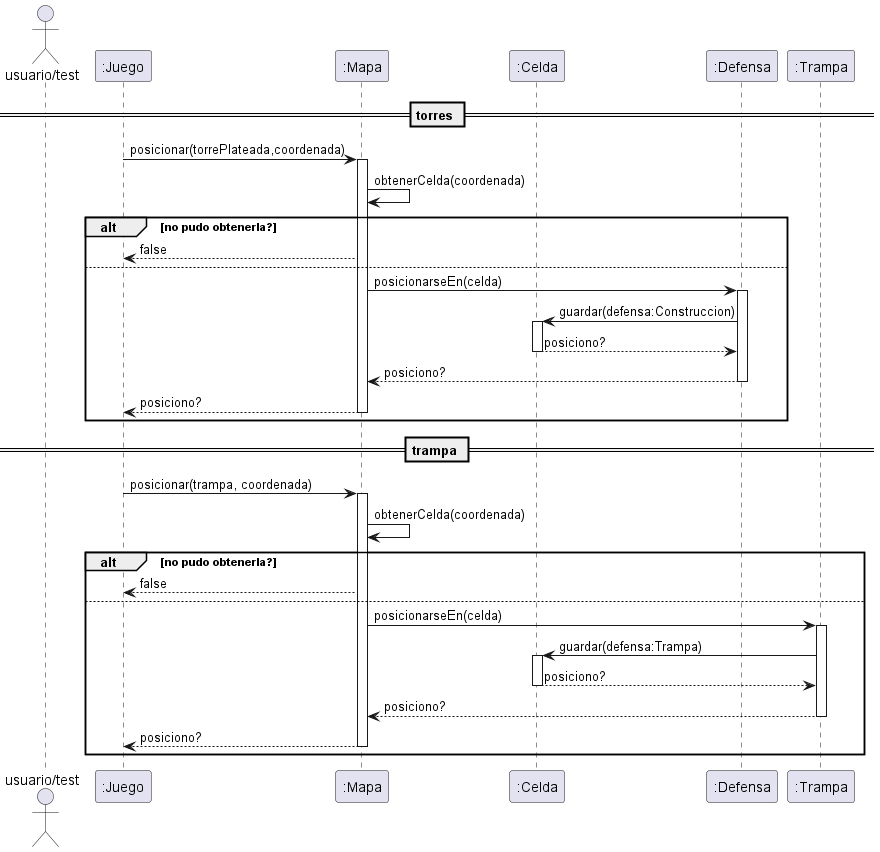

The diagram above was rendered by PlantUML. Its source (embedded in the PNG):
@startuml
Actor "usuario/test" as sis

participant ":Juego" as juego
participant ":Mapa" as mapa
participant ":Celda" as celda
participant ":Defensa" as defensa
participant ":Trampa" as trampa




== torres ==
juego->mapa: posicionar(torrePlateada,coordenada)
activate mapa
mapa->mapa: obtenerCelda(coordenada)

alt no pudo obtenerla?
mapa-->juego: false
else

mapa-> defensa: posicionarseEn(celda)
activate defensa
defensa->celda: guardar(defensa:Construccion)
activate celda
celda-->defensa : posiciono?
deactivate celda
defensa--> mapa: posiciono?
deactivate defensa
mapa-->juego: posiciono?
deactivate mapa

end




== trampa ==
juego->mapa: posicionar(trampa, coordenada)
activate mapa
mapa->mapa: obtenerCelda(coordenada)

alt no pudo obtenerla?
mapa-->juego: false
else

mapa-> trampa: posicionarseEn(celda)
activate trampa
trampa->celda: guardar(defensa:Trampa)
activate celda
celda-->trampa: posiciono?
deactivate celda
trampa--> mapa: posiciono?
deactivate trampa
mapa-->juego: posiciono?
deactivate mapa

end


@enduml